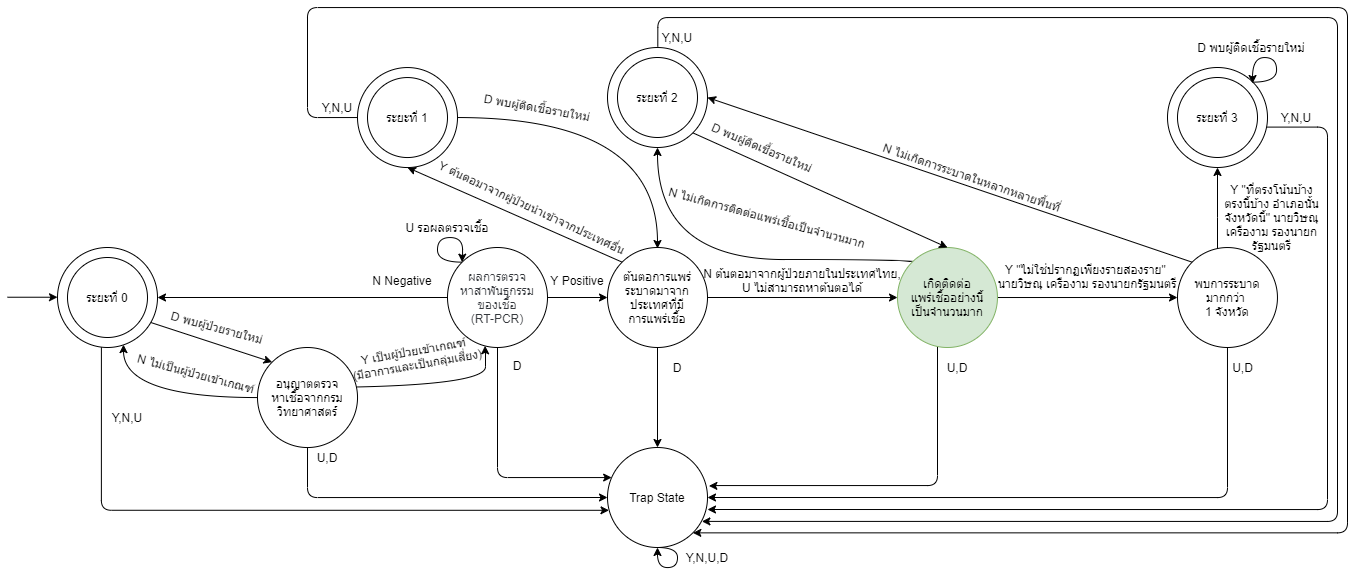

The diagram above was exported from draw.io. Its source (the exported page's mxGraphModel, read from the mxfile embedded in the PNG):
<mxGraphModel dx="2950" dy="665" grid="1" gridSize="10" guides="1" tooltips="1" connect="1" arrows="1" fold="1" page="1" pageScale="1" pageWidth="1654" pageHeight="1169" math="0" shadow="0">
  <root>
    <mxCell id="0" />
    <mxCell id="1" parent="0" />
    <mxCell id="vahx8tkQOqIb9b6XH1HL-14" value="ต้นตอการแพร่ระบาดมาจากประเทศที่มี&lt;br&gt;การแพร่เชื้อ" style="ellipse;whiteSpace=wrap;html=1;aspect=fixed;" parent="1" vertex="1">
      <mxGeometry x="560" y="700" width="100" height="100" as="geometry" />
    </mxCell>
    <mxCell id="vahx8tkQOqIb9b6XH1HL-3" value="" style="group" parent="1" vertex="1" connectable="0">
      <mxGeometry x="50" y="700" width="100" height="100" as="geometry" />
    </mxCell>
    <mxCell id="vahx8tkQOqIb9b6XH1HL-1" value="" style="ellipse;whiteSpace=wrap;html=1;aspect=fixed;" parent="vahx8tkQOqIb9b6XH1HL-3" vertex="1">
      <mxGeometry x="-40" width="100" height="100" as="geometry" />
    </mxCell>
    <mxCell id="vahx8tkQOqIb9b6XH1HL-2" value="ระยะที่ 0" style="ellipse;whiteSpace=wrap;html=1;aspect=fixed;" parent="vahx8tkQOqIb9b6XH1HL-3" vertex="1">
      <mxGeometry x="-30" y="10" width="80" height="80" as="geometry" />
    </mxCell>
    <mxCell id="vahx8tkQOqIb9b6XH1HL-34" style="edgeStyle=orthogonalEdgeStyle;rounded=0;orthogonalLoop=1;jettySize=auto;html=1;entryX=1;entryY=0.5;entryDx=0;entryDy=0;" parent="1" source="vahx8tkQOqIb9b6XH1HL-11" target="vahx8tkQOqIb9b6XH1HL-1" edge="1">
      <mxGeometry relative="1" as="geometry" />
    </mxCell>
    <mxCell id="vahx8tkQOqIb9b6XH1HL-38" style="edgeStyle=orthogonalEdgeStyle;rounded=0;orthogonalLoop=1;jettySize=auto;html=1;entryX=0;entryY=0.5;entryDx=0;entryDy=0;" parent="1" source="vahx8tkQOqIb9b6XH1HL-11" target="vahx8tkQOqIb9b6XH1HL-14" edge="1">
      <mxGeometry relative="1" as="geometry" />
    </mxCell>
    <mxCell id="vahx8tkQOqIb9b6XH1HL-55" style="edgeStyle=orthogonalEdgeStyle;rounded=1;orthogonalLoop=1;jettySize=auto;html=1;exitX=0.5;exitY=1;exitDx=0;exitDy=0;" parent="1" source="vahx8tkQOqIb9b6XH1HL-11" target="vahx8tkQOqIb9b6XH1HL-52" edge="1">
      <mxGeometry relative="1" as="geometry">
        <Array as="points">
          <mxPoint x="450" y="930" />
        </Array>
      </mxGeometry>
    </mxCell>
    <mxCell id="vahx8tkQOqIb9b6XH1HL-11" value="&lt;font color=&quot;#36393d&quot;&gt;ผลการตรวจ&lt;br&gt;หาสาพันธุกรรม&lt;br&gt;ของเชื้อ&lt;br&gt;&amp;nbsp;(RT-PCR)&amp;nbsp;&lt;/font&gt;" style="ellipse;whiteSpace=wrap;html=1;aspect=fixed;fillColor=none;" parent="1" vertex="1">
      <mxGeometry x="400" y="700" width="100" height="100" as="geometry" />
    </mxCell>
    <mxCell id="vahx8tkQOqIb9b6XH1HL-39" style="orthogonalLoop=1;jettySize=auto;html=1;entryX=0.5;entryY=1;entryDx=0;entryDy=0;exitX=0;exitY=0;exitDx=0;exitDy=0;" parent="1" source="vahx8tkQOqIb9b6XH1HL-14" target="vahx8tkQOqIb9b6XH1HL-19" edge="1">
      <mxGeometry relative="1" as="geometry" />
    </mxCell>
    <mxCell id="vahx8tkQOqIb9b6XH1HL-41" style="edgeStyle=orthogonalEdgeStyle;rounded=0;orthogonalLoop=1;jettySize=auto;html=1;exitX=1;exitY=0.5;exitDx=0;exitDy=0;entryX=0;entryY=0.5;entryDx=0;entryDy=0;" parent="1" source="vahx8tkQOqIb9b6XH1HL-14" target="vahx8tkQOqIb9b6XH1HL-15" edge="1">
      <mxGeometry relative="1" as="geometry" />
    </mxCell>
    <mxCell id="vahx8tkQOqIb9b6XH1HL-56" style="edgeStyle=orthogonalEdgeStyle;rounded=0;orthogonalLoop=1;jettySize=auto;html=1;entryX=0.5;entryY=0;entryDx=0;entryDy=0;" parent="1" source="vahx8tkQOqIb9b6XH1HL-14" target="vahx8tkQOqIb9b6XH1HL-52" edge="1">
      <mxGeometry relative="1" as="geometry" />
    </mxCell>
    <mxCell id="vahx8tkQOqIb9b6XH1HL-42" value="" style="edgeStyle=orthogonalEdgeStyle;rounded=0;orthogonalLoop=1;jettySize=auto;html=1;" parent="1" source="vahx8tkQOqIb9b6XH1HL-15" target="vahx8tkQOqIb9b6XH1HL-16" edge="1">
      <mxGeometry relative="1" as="geometry" />
    </mxCell>
    <mxCell id="vahx8tkQOqIb9b6XH1HL-43" style="edgeStyle=orthogonalEdgeStyle;orthogonalLoop=1;jettySize=auto;html=1;exitX=0;exitY=0;exitDx=0;exitDy=0;entryX=0.5;entryY=1;entryDx=0;entryDy=0;curved=1;" parent="1" source="vahx8tkQOqIb9b6XH1HL-15" target="vahx8tkQOqIb9b6XH1HL-24" edge="1">
      <mxGeometry relative="1" as="geometry">
        <mxPoint x="810" y="680.04" as="targetPoint" />
        <Array as="points">
          <mxPoint x="865" y="712" />
          <mxPoint x="610" y="712" />
        </Array>
      </mxGeometry>
    </mxCell>
    <mxCell id="vahx8tkQOqIb9b6XH1HL-57" style="edgeStyle=orthogonalEdgeStyle;rounded=1;orthogonalLoop=1;jettySize=auto;html=1;entryX=1.014;entryY=0.384;entryDx=0;entryDy=0;entryPerimeter=0;" parent="1" source="vahx8tkQOqIb9b6XH1HL-15" target="vahx8tkQOqIb9b6XH1HL-52" edge="1">
      <mxGeometry relative="1" as="geometry">
        <Array as="points">
          <mxPoint x="890" y="938" />
          <mxPoint x="661" y="938" />
        </Array>
        <mxPoint x="768.7298334620741" y="930.0400000000002" as="targetPoint" />
      </mxGeometry>
    </mxCell>
    <mxCell id="vahx8tkQOqIb9b6XH1HL-15" value="เกิดติดต่อ&lt;br&gt;แพร่เชื้ออย่างนี้&lt;br&gt;เป็นจำนวนมาก" style="ellipse;whiteSpace=wrap;html=1;aspect=fixed;fillColor=#d5e8d4;strokeColor=#82b366;" parent="1" vertex="1">
      <mxGeometry x="850" y="700.04" width="99.96" height="99.96" as="geometry" />
    </mxCell>
    <mxCell id="vahx8tkQOqIb9b6XH1HL-45" style="edgeStyle=orthogonalEdgeStyle;orthogonalLoop=1;jettySize=auto;html=1;entryX=0.5;entryY=1;entryDx=0;entryDy=0;curved=1;" parent="1" source="vahx8tkQOqIb9b6XH1HL-16" target="vahx8tkQOqIb9b6XH1HL-27" edge="1">
      <mxGeometry relative="1" as="geometry">
        <Array as="points">
          <mxPoint x="1170" y="670" />
          <mxPoint x="1170" y="670" />
        </Array>
      </mxGeometry>
    </mxCell>
    <mxCell id="vahx8tkQOqIb9b6XH1HL-58" style="edgeStyle=orthogonalEdgeStyle;rounded=1;orthogonalLoop=1;jettySize=auto;html=1;entryX=1;entryY=0.5;entryDx=0;entryDy=0;" parent="1" source="vahx8tkQOqIb9b6XH1HL-16" target="vahx8tkQOqIb9b6XH1HL-52" edge="1">
      <mxGeometry relative="1" as="geometry">
        <Array as="points">
          <mxPoint x="1180" y="950" />
        </Array>
        <mxPoint x="870.9600000000255" y="940.04" as="targetPoint" />
      </mxGeometry>
    </mxCell>
    <mxCell id="hSOP1vrdfnNcHXj0TsgI-6" style="orthogonalLoop=1;jettySize=auto;html=1;exitX=0;exitY=0;exitDx=0;exitDy=0;entryX=1;entryY=0.5;entryDx=0;entryDy=0;" parent="1" source="vahx8tkQOqIb9b6XH1HL-16" target="vahx8tkQOqIb9b6XH1HL-24" edge="1">
      <mxGeometry relative="1" as="geometry" />
    </mxCell>
    <mxCell id="vahx8tkQOqIb9b6XH1HL-16" value="พบการระบาดมากกว่า &lt;br&gt;1 จังหวัด" style="ellipse;whiteSpace=wrap;html=1;aspect=fixed;fillColor=none;" parent="1" vertex="1">
      <mxGeometry x="1130" y="700.04" width="99.96" height="99.96" as="geometry" />
    </mxCell>
    <mxCell id="vahx8tkQOqIb9b6XH1HL-18" value="" style="group" parent="1" vertex="1" connectable="0">
      <mxGeometry x="330" y="540.04" width="100" height="80" as="geometry" />
    </mxCell>
    <mxCell id="vahx8tkQOqIb9b6XH1HL-19" value="" style="ellipse;whiteSpace=wrap;html=1;aspect=fixed;" parent="vahx8tkQOqIb9b6XH1HL-18" vertex="1">
      <mxGeometry x="-20" y="-20" width="100" height="100" as="geometry" />
    </mxCell>
    <mxCell id="vahx8tkQOqIb9b6XH1HL-20" value="ระยะที่ 1" style="ellipse;whiteSpace=wrap;html=1;aspect=fixed;" parent="vahx8tkQOqIb9b6XH1HL-18" vertex="1">
      <mxGeometry x="-10" y="-10" width="80" height="80" as="geometry" />
    </mxCell>
    <mxCell id="vahx8tkQOqIb9b6XH1HL-23" value="" style="group" parent="1" vertex="1" connectable="0">
      <mxGeometry x="560" y="520" width="100" height="80" as="geometry" />
    </mxCell>
    <mxCell id="vahx8tkQOqIb9b6XH1HL-24" value="" style="ellipse;whiteSpace=wrap;html=1;aspect=fixed;" parent="vahx8tkQOqIb9b6XH1HL-23" vertex="1">
      <mxGeometry y="-20" width="100" height="100" as="geometry" />
    </mxCell>
    <mxCell id="vahx8tkQOqIb9b6XH1HL-25" value="ระยะที่ 2" style="ellipse;whiteSpace=wrap;html=1;aspect=fixed;" parent="vahx8tkQOqIb9b6XH1HL-23" vertex="1">
      <mxGeometry x="10" y="-10" width="80" height="80" as="geometry" />
    </mxCell>
    <mxCell id="vahx8tkQOqIb9b6XH1HL-31" style="orthogonalLoop=1;jettySize=auto;html=1;entryX=0;entryY=0;entryDx=0;entryDy=0;exitX=0.933;exitY=0.75;exitDx=0;exitDy=0;exitPerimeter=0;" parent="1" source="vahx8tkQOqIb9b6XH1HL-1" target="vahx8tkQOqIb9b6XH1HL-6" edge="1">
      <mxGeometry relative="1" as="geometry">
        <mxPoint x="263.58" y="779.97" as="targetPoint" />
        <mxPoint x="130" y="760" as="sourcePoint" />
      </mxGeometry>
    </mxCell>
    <mxCell id="vahx8tkQOqIb9b6XH1HL-32" style="edgeStyle=orthogonalEdgeStyle;orthogonalLoop=1;jettySize=auto;html=1;entryX=0.66;entryY=0.971;entryDx=0;entryDy=0;curved=1;entryPerimeter=0;" parent="1" source="vahx8tkQOqIb9b6XH1HL-6" target="vahx8tkQOqIb9b6XH1HL-1" edge="1">
      <mxGeometry relative="1" as="geometry">
        <Array as="points">
          <mxPoint x="76" y="850" />
        </Array>
      </mxGeometry>
    </mxCell>
    <mxCell id="vahx8tkQOqIb9b6XH1HL-33" style="edgeStyle=orthogonalEdgeStyle;orthogonalLoop=1;jettySize=auto;html=1;entryX=0.376;entryY=0.983;entryDx=0;entryDy=0;entryPerimeter=0;curved=1;" parent="1" target="vahx8tkQOqIb9b6XH1HL-11" edge="1">
      <mxGeometry relative="1" as="geometry">
        <mxPoint x="253.57994802463918" y="840.0344827586207" as="sourcePoint" />
        <Array as="points">
          <mxPoint x="438" y="840" />
          <mxPoint x="438" y="798" />
        </Array>
      </mxGeometry>
    </mxCell>
    <mxCell id="vahx8tkQOqIb9b6XH1HL-37" style="edgeStyle=orthogonalEdgeStyle;orthogonalLoop=1;jettySize=auto;html=1;exitX=0;exitY=0;exitDx=0;exitDy=0;curved=1;entryX=0;entryY=0;entryDx=0;entryDy=0;" parent="1" source="vahx8tkQOqIb9b6XH1HL-11" edge="1" target="vahx8tkQOqIb9b6XH1HL-11">
      <mxGeometry relative="1" as="geometry">
        <mxPoint x="412" y="712" as="targetPoint" />
        <Array as="points">
          <mxPoint x="390" y="715" />
          <mxPoint x="390" y="690" />
          <mxPoint x="415" y="690" />
          <mxPoint x="415" y="715" />
        </Array>
      </mxGeometry>
    </mxCell>
    <mxCell id="vahx8tkQOqIb9b6XH1HL-51" style="edgeStyle=orthogonalEdgeStyle;orthogonalLoop=1;jettySize=auto;html=1;exitX=1;exitY=0.5;exitDx=0;exitDy=0;curved=1;" parent="1" source="vahx8tkQOqIb9b6XH1HL-19" edge="1">
      <mxGeometry relative="1" as="geometry">
        <mxPoint x="610" y="701" as="targetPoint" />
        <Array as="points">
          <mxPoint x="610" y="570" />
        </Array>
      </mxGeometry>
    </mxCell>
    <mxCell id="vahx8tkQOqIb9b6XH1HL-52" value="Trap State" style="ellipse;whiteSpace=wrap;html=1;aspect=fixed;fillColor=none;strokeColor=#000000;" parent="1" vertex="1">
      <mxGeometry x="560" y="900" width="100" height="100" as="geometry" />
    </mxCell>
    <mxCell id="vahx8tkQOqIb9b6XH1HL-53" style="edgeStyle=orthogonalEdgeStyle;rounded=1;orthogonalLoop=1;jettySize=auto;html=1;entryX=0.015;entryY=0.628;entryDx=0;entryDy=0;entryPerimeter=0;exitX=0.439;exitY=0.998;exitDx=0;exitDy=0;exitPerimeter=0;" parent="1" target="vahx8tkQOqIb9b6XH1HL-52" edge="1" source="vahx8tkQOqIb9b6XH1HL-1">
      <mxGeometry relative="1" as="geometry">
        <mxPoint x="85" y="781" as="sourcePoint" />
        <Array as="points">
          <mxPoint x="54" y="963" />
        </Array>
        <mxPoint x="360.8799999999999" y="950.24" as="targetPoint" />
      </mxGeometry>
    </mxCell>
    <mxCell id="vahx8tkQOqIb9b6XH1HL-54" style="edgeStyle=orthogonalEdgeStyle;rounded=1;orthogonalLoop=1;jettySize=auto;html=1;entryX=0;entryY=0.5;entryDx=0;entryDy=0;" parent="1" source="vahx8tkQOqIb9b6XH1HL-6" target="vahx8tkQOqIb9b6XH1HL-52" edge="1">
      <mxGeometry relative="1" as="geometry">
        <Array as="points">
          <mxPoint x="260" y="950" />
        </Array>
        <mxPoint x="560" y="930" as="targetPoint" />
      </mxGeometry>
    </mxCell>
    <mxCell id="vahx8tkQOqIb9b6XH1HL-59" style="edgeStyle=orthogonalEdgeStyle;rounded=1;orthogonalLoop=1;jettySize=auto;html=1;entryX=1;entryY=0.62;entryDx=0;entryDy=0;entryPerimeter=0;exitX=0.988;exitY=0.596;exitDx=0;exitDy=0;exitPerimeter=0;" parent="1" target="vahx8tkQOqIb9b6XH1HL-52" edge="1" source="vahx8tkQOqIb9b6XH1HL-27">
      <mxGeometry relative="1" as="geometry">
        <mxPoint x="870" y="950.04" as="targetPoint" />
        <mxPoint x="1110.96" y="580.04" as="sourcePoint" />
        <Array as="points">
          <mxPoint x="1280" y="580" />
          <mxPoint x="1280" y="962" />
        </Array>
      </mxGeometry>
    </mxCell>
    <mxCell id="vahx8tkQOqIb9b6XH1HL-61" style="edgeStyle=orthogonalEdgeStyle;orthogonalLoop=1;jettySize=auto;html=1;entryX=1;entryY=1;entryDx=0;entryDy=0;rounded=1;exitX=0;exitY=0.5;exitDx=0;exitDy=0;" parent="1" target="vahx8tkQOqIb9b6XH1HL-52" edge="1" source="vahx8tkQOqIb9b6XH1HL-19">
      <mxGeometry relative="1" as="geometry">
        <mxPoint x="330" y="580" as="sourcePoint" />
        <Array as="points">
          <mxPoint x="260" y="570" />
          <mxPoint x="260" y="460" />
          <mxPoint x="1300" y="460" />
          <mxPoint x="1300" y="985" />
        </Array>
        <mxPoint x="318.2842712474985" y="968.3242712474982" as="targetPoint" />
      </mxGeometry>
    </mxCell>
    <mxCell id="vahx8tkQOqIb9b6XH1HL-62" value="U รอผลตรวจเชื้อ" style="text;html=1;strokeColor=none;fillColor=none;align=center;verticalAlign=middle;whiteSpace=wrap;rounded=0;" parent="1" vertex="1">
      <mxGeometry x="350" y="670" width="100" height="20" as="geometry" />
    </mxCell>
    <mxCell id="vahx8tkQOqIb9b6XH1HL-63" value="D พบผู้ติดเชื้อรายใหม่" style="text;html=1;strokeColor=none;fillColor=none;align=center;verticalAlign=middle;whiteSpace=wrap;rounded=0;rotation=10;" parent="1" vertex="1">
      <mxGeometry x="430" y="550" width="120" height="20" as="geometry" />
    </mxCell>
    <mxCell id="vahx8tkQOqIb9b6XH1HL-64" value="D พบผู้ติดเชื้อรายใหม่" style="text;html=1;strokeColor=none;fillColor=none;align=center;verticalAlign=middle;whiteSpace=wrap;rounded=0;" parent="1" vertex="1">
      <mxGeometry x="1149.04" y="490" width="110" height="20" as="geometry" />
    </mxCell>
    <mxCell id="vahx8tkQOqIb9b6XH1HL-65" value="D พบผู้ป่วยรายใหม่" style="text;html=1;strokeColor=none;fillColor=none;align=center;verticalAlign=middle;whiteSpace=wrap;rounded=0;rotation=15;" parent="1" vertex="1">
      <mxGeometry x="110" y="770.04" width="120" height="20" as="geometry" />
    </mxCell>
    <mxCell id="vahx8tkQOqIb9b6XH1HL-66" value="&lt;div&gt;N ต้นตอมาจากผู้ป่วยภายในประเทศไทย,&lt;/div&gt;&lt;div&gt;U ไม่สามารถหาต้นตอได้&lt;/div&gt;" style="text;html=1;strokeColor=none;fillColor=none;align=center;verticalAlign=middle;whiteSpace=wrap;rounded=0;" parent="1" vertex="1">
      <mxGeometry x="645" y="723" width="220" height="20" as="geometry" />
    </mxCell>
    <mxCell id="vahx8tkQOqIb9b6XH1HL-67" value="Y เป็นผู้ป่วยเข้าเกณฑ์ &lt;br&gt;(มีอาการและเป็นกลุ่มเสี่ยง)" style="text;html=1;strokeColor=none;fillColor=none;align=center;verticalAlign=middle;whiteSpace=wrap;rounded=0;rotation=-10;" parent="1" vertex="1">
      <mxGeometry x="244" y="800" width="250" height="20" as="geometry" />
    </mxCell>
    <mxCell id="vahx8tkQOqIb9b6XH1HL-68" value="Y &quot;ไม่ใช่ปรากฏเพียงรายสองราย&quot; &lt;br&gt;นายวิษณุ เครืองาม รองนายกรัฐมนตรี" style="text;html=1;strokeColor=none;fillColor=none;align=center;verticalAlign=middle;whiteSpace=wrap;rounded=0;" parent="1" vertex="1">
      <mxGeometry x="945" y="715" width="190" height="28" as="geometry" />
    </mxCell>
    <mxCell id="vahx8tkQOqIb9b6XH1HL-70" value="Y Positive" style="text;html=1;strokeColor=none;fillColor=none;align=center;verticalAlign=middle;whiteSpace=wrap;rounded=0;" parent="1" vertex="1">
      <mxGeometry x="500" y="723" width="60" height="20" as="geometry" />
    </mxCell>
    <mxCell id="vahx8tkQOqIb9b6XH1HL-71" value="Y ต้นตอมาจากผู้ป่วยนำเข้าจากประเทศอื่น" style="text;html=1;strokeColor=none;fillColor=none;align=center;verticalAlign=middle;whiteSpace=wrap;rounded=0;rotation=25;" parent="1" vertex="1">
      <mxGeometry x="370" y="650" width="230" height="20" as="geometry" />
    </mxCell>
    <mxCell id="vahx8tkQOqIb9b6XH1HL-73" value="Y &quot;ที่ตรงโน้นบ้าง ตรงนี้บ้าง อำเภอนั้น จังหวัดนี้&quot; นายวิษณุ เครืองาม รองนายกรัฐมนตรี" style="text;html=1;strokeColor=none;fillColor=none;align=center;verticalAlign=middle;whiteSpace=wrap;rounded=0;" parent="1" vertex="1">
      <mxGeometry x="1175" y="660.04" width="99.04" height="20" as="geometry" />
    </mxCell>
    <mxCell id="vahx8tkQOqIb9b6XH1HL-74" value="N Negative" style="text;html=1;strokeColor=none;fillColor=none;align=center;verticalAlign=middle;whiteSpace=wrap;rounded=0;" parent="1" vertex="1">
      <mxGeometry x="310.03" y="723" width="90" height="20" as="geometry" />
    </mxCell>
    <mxCell id="vahx8tkQOqIb9b6XH1HL-75" value="N ไม่เป็นผู้ป่วยเข้าเกณฑ์" style="text;html=1;strokeColor=none;fillColor=none;align=center;verticalAlign=middle;whiteSpace=wrap;rounded=0;rotation=15;" parent="1" vertex="1">
      <mxGeometry x="73.58" y="816.0000000000001" width="150" height="20" as="geometry" />
    </mxCell>
    <mxCell id="vahx8tkQOqIb9b6XH1HL-77" value="N ไม่เกิดการติดต่อแพร่เชื้อเป็นจำนวนมาก" style="text;html=1;strokeColor=none;fillColor=none;align=center;verticalAlign=middle;whiteSpace=wrap;rounded=0;rotation=15;" parent="1" vertex="1">
      <mxGeometry x="610" y="660.04" width="220" height="20" as="geometry" />
    </mxCell>
    <mxCell id="vahx8tkQOqIb9b6XH1HL-78" value="N ไม่เกิดการระบาดในหลากหลายพื้นที่" style="text;html=1;strokeColor=none;fillColor=none;align=center;verticalAlign=middle;whiteSpace=wrap;rounded=0;rotation=19;" parent="1" vertex="1">
      <mxGeometry x="800" y="620" width="250" height="20" as="geometry" />
    </mxCell>
    <mxCell id="vahx8tkQOqIb9b6XH1HL-79" value="Y,N,U" style="text;html=1;strokeColor=none;fillColor=none;align=center;verticalAlign=middle;whiteSpace=wrap;rounded=0;" parent="1" vertex="1">
      <mxGeometry x="60" y="860" width="40" height="20" as="geometry" />
    </mxCell>
    <mxCell id="vahx8tkQOqIb9b6XH1HL-80" value="U,D" style="text;html=1;strokeColor=none;fillColor=none;align=center;verticalAlign=middle;whiteSpace=wrap;rounded=0;" parent="1" vertex="1">
      <mxGeometry x="260" y="900.03" width="40" height="20" as="geometry" />
    </mxCell>
    <mxCell id="vahx8tkQOqIb9b6XH1HL-81" style="edgeStyle=orthogonalEdgeStyle;orthogonalLoop=1;jettySize=auto;html=1;exitX=0.5;exitY=1;exitDx=0;exitDy=0;curved=1;" parent="1" source="vahx8tkQOqIb9b6XH1HL-52" edge="1" target="vahx8tkQOqIb9b6XH1HL-52">
      <mxGeometry relative="1" as="geometry">
        <Array as="points">
          <mxPoint x="630" y="1000" />
          <mxPoint x="630" y="1020" />
          <mxPoint x="610" y="1020" />
        </Array>
        <mxPoint x="610" y="1002" as="targetPoint" />
      </mxGeometry>
    </mxCell>
    <mxCell id="vahx8tkQOqIb9b6XH1HL-82" value="Y,N,U,D" style="text;html=1;strokeColor=none;fillColor=none;align=center;verticalAlign=middle;whiteSpace=wrap;rounded=0;" parent="1" vertex="1">
      <mxGeometry x="640" y="1000" width="40" height="20" as="geometry" />
    </mxCell>
    <mxCell id="vahx8tkQOqIb9b6XH1HL-83" value="D" style="text;html=1;strokeColor=none;fillColor=none;align=center;verticalAlign=middle;whiteSpace=wrap;rounded=0;" parent="1" vertex="1">
      <mxGeometry x="450" y="808" width="40" height="20" as="geometry" />
    </mxCell>
    <mxCell id="vahx8tkQOqIb9b6XH1HL-84" value="D" style="text;html=1;strokeColor=none;fillColor=none;align=center;verticalAlign=middle;whiteSpace=wrap;rounded=0;" parent="1" vertex="1">
      <mxGeometry x="610" y="810" width="40" height="20" as="geometry" />
    </mxCell>
    <mxCell id="vahx8tkQOqIb9b6XH1HL-85" value="U,D" style="text;html=1;strokeColor=none;fillColor=none;align=center;verticalAlign=middle;whiteSpace=wrap;rounded=0;" parent="1" vertex="1">
      <mxGeometry x="890" y="810" width="40" height="20" as="geometry" />
    </mxCell>
    <mxCell id="vahx8tkQOqIb9b6XH1HL-88" value="U,D" style="text;html=1;strokeColor=none;fillColor=none;align=center;verticalAlign=middle;whiteSpace=wrap;rounded=0;" parent="1" vertex="1">
      <mxGeometry x="1156.92" y="800" width="77.07999999999993" height="40" as="geometry" />
    </mxCell>
    <mxCell id="vahx8tkQOqIb9b6XH1HL-89" value="Y,N,U" style="text;html=1;strokeColor=none;fillColor=none;align=center;verticalAlign=middle;whiteSpace=wrap;rounded=0;" parent="1" vertex="1">
      <mxGeometry x="270.03" y="550" width="40" height="20" as="geometry" />
    </mxCell>
    <mxCell id="vahx8tkQOqIb9b6XH1HL-90" value="Y,N,U" style="text;html=1;strokeColor=none;fillColor=none;align=center;verticalAlign=middle;whiteSpace=wrap;rounded=0;" parent="1" vertex="1">
      <mxGeometry x="610" y="480" width="40" height="20" as="geometry" />
    </mxCell>
    <mxCell id="vahx8tkQOqIb9b6XH1HL-91" value="Y,N,U" style="text;html=1;strokeColor=none;fillColor=none;align=center;verticalAlign=middle;whiteSpace=wrap;rounded=0;" parent="1" vertex="1">
      <mxGeometry x="1229.04" y="560" width="40" height="20" as="geometry" />
    </mxCell>
    <mxCell id="hSOP1vrdfnNcHXj0TsgI-1" value="" style="endArrow=classic;html=1;" parent="1" edge="1">
      <mxGeometry width="50" height="50" relative="1" as="geometry">
        <mxPoint x="-40" y="749.73" as="sourcePoint" />
        <mxPoint x="10" y="749.73" as="targetPoint" />
      </mxGeometry>
    </mxCell>
    <mxCell id="hSOP1vrdfnNcHXj0TsgI-2" value="D พบผู้ติดเชื้อรายใหม่" style="text;html=1;strokeColor=none;fillColor=none;align=center;verticalAlign=middle;whiteSpace=wrap;rounded=0;rotation=23;" parent="1" vertex="1">
      <mxGeometry x="645" y="590" width="140" height="20" as="geometry" />
    </mxCell>
    <mxCell id="vahx8tkQOqIb9b6XH1HL-6" value="อนุญาตตรวจ&lt;br&gt;หาเชื้อจากกรมวิทยาศาสตร์" style="ellipse;whiteSpace=wrap;html=1;aspect=fixed;" parent="1" vertex="1">
      <mxGeometry x="210" y="800" width="100.03" height="100.03" as="geometry" />
    </mxCell>
    <mxCell id="vahx8tkQOqIb9b6XH1HL-27" value="" style="ellipse;whiteSpace=wrap;html=1;aspect=fixed;" parent="1" vertex="1">
      <mxGeometry x="1120" y="520" width="100" height="100" as="geometry" />
    </mxCell>
    <mxCell id="vahx8tkQOqIb9b6XH1HL-28" value="ระยะที่ 3" style="ellipse;whiteSpace=wrap;html=1;aspect=fixed;" parent="1" vertex="1">
      <mxGeometry x="1130" y="530" width="80" height="80" as="geometry" />
    </mxCell>
    <mxCell id="vahx8tkQOqIb9b6XH1HL-49" style="edgeStyle=orthogonalEdgeStyle;orthogonalLoop=1;jettySize=auto;html=1;exitX=1;exitY=0;exitDx=0;exitDy=0;curved=1;" parent="1" source="vahx8tkQOqIb9b6XH1HL-27" edge="1">
      <mxGeometry relative="1" as="geometry">
        <mxPoint x="1205.04" y="536" as="targetPoint" />
        <Array as="points">
          <mxPoint x="1229.04" y="535" />
          <mxPoint x="1229.04" y="510" />
          <mxPoint x="1205.04" y="510" />
        </Array>
      </mxGeometry>
    </mxCell>
    <mxCell id="hSOP1vrdfnNcHXj0TsgI-8" style="orthogonalLoop=1;jettySize=auto;html=1;exitX=1;exitY=1;exitDx=0;exitDy=0;entryX=0.5;entryY=0;entryDx=0;entryDy=0;strokeColor=#000000;" parent="1" source="vahx8tkQOqIb9b6XH1HL-24" target="vahx8tkQOqIb9b6XH1HL-15" edge="1">
      <mxGeometry relative="1" as="geometry" />
    </mxCell>
    <mxCell id="vahx8tkQOqIb9b6XH1HL-60" style="edgeStyle=orthogonalEdgeStyle;rounded=1;orthogonalLoop=1;jettySize=auto;html=1;entryX=0.944;entryY=0.739;entryDx=0;entryDy=0;entryPerimeter=0;exitX=0.503;exitY=-0.009;exitDx=0;exitDy=0;exitPerimeter=0;" parent="1" source="vahx8tkQOqIb9b6XH1HL-24" target="vahx8tkQOqIb9b6XH1HL-52" edge="1">
      <mxGeometry relative="1" as="geometry">
        <Array as="points">
          <mxPoint x="610" y="470" />
          <mxPoint x="1290" y="470" />
          <mxPoint x="1290" y="974" />
        </Array>
        <mxPoint x="600" y="510" as="sourcePoint" />
        <mxPoint x="645.1999999999998" y="950.04" as="targetPoint" />
      </mxGeometry>
    </mxCell>
    <mxCell id="cDNK0penecXQU1B2aVZg-11" style="edgeStyle=none;orthogonalLoop=1;jettySize=auto;html=1;exitX=0.5;exitY=1;exitDx=0;exitDy=0;strokeColor=#000000;" edge="1" parent="1" source="vahx8tkQOqIb9b6XH1HL-66" target="vahx8tkQOqIb9b6XH1HL-66">
      <mxGeometry relative="1" as="geometry" />
    </mxCell>
  </root>
</mxGraphModel>